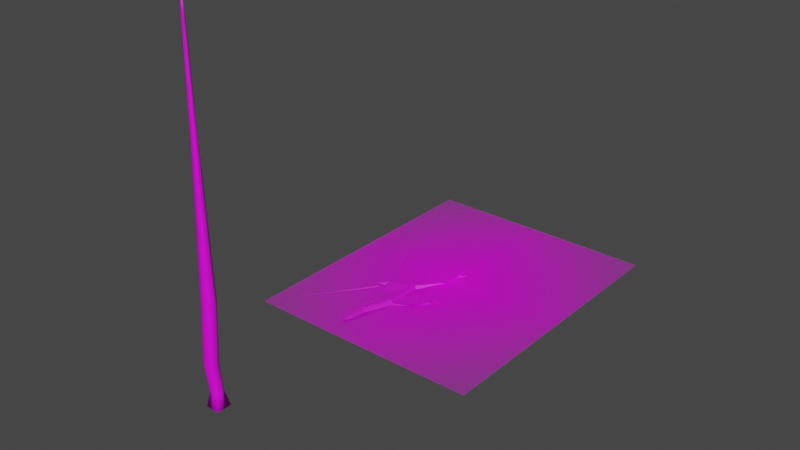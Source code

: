 # Source: Tree_2LOD2.blend  (saved by Blender 3.2.14; exported with 4.5.12 LTS)
import bpy
from mathutils import Matrix  # noqa: F401  (used for matrix-valued properties, if any)

bpy.ops.wm.read_factory_settings(use_empty=True)
scene = bpy.context.scene
scene.name = 'Scene'

# ---- collections
col_collection = bpy.data.collections.new('Collection'); scene.collection.children.link(col_collection)
col_collection_001 = bpy.data.collections.new('Collection.001'); col_collection.children.link(col_collection_001)

# ---- images (referenced by path relative to the original .blend; pixels are not part of the script)
import os
ASSET_DIR = os.environ.get("B2B_ASSET_DIR", "")  # directory of the original .blend (textures are referenced by path, not embedded)
HERE = os.path.dirname(os.path.abspath(__file__))  # packed textures are extracted next to this script under _unpacked/

def load_image(name, relpath, width, height, colorspace="sRGB"):
    """Load a texture the original file referenced (path relative to the .blend, or extracted next to this script)."""
    p = next((c for c in (os.path.join(HERE, relpath), os.path.join(ASSET_DIR, relpath)) if relpath and os.path.exists(c)), "")
    if p:
        img = bpy.data.images.load(p, check_existing=True)
        img.name = name
    else:  # same state as the original file: an image datablock whose file is absent (Cycles renders it pink)
        img = bpy.data.images.new(name, width, height)
        img.source = "FILE"
        img.filepath = "//" + (relpath or name)
    img.colorspace_settings.name = colorspace
    return img
img_branch_tree_2_png = load_image('Branch tree 2.png', 'Branch tree 2.png', 1024, 1024, 'sRGB')
img_untitled = load_image('Untitled', '', 1024, 1024, 'sRGB')

# ---- materials (node trees are filled in below, after node groups)
mat_branch_tree_2 = bpy.data.materials.new('Branch tree 2')
mat_branch_tree_2.surface_render_method = 'BLENDED'
mat_branch_tree_2.blend_method = 'BLEND'
mat_branch_tree_2.use_transparent_shadow = False
mat_material_001 = bpy.data.materials.new('Material.001')
mat_material_001.use_transparent_shadow = False

# ---- material node trees
mat_branch_tree_2.use_nodes = True; mat_branch_tree_2.node_tree.nodes.clear()
_N = mat_branch_tree_2.node_tree.nodes; _L = mat_branch_tree_2.node_tree.links
n0 = _N.new('ShaderNodeOutputMaterial'); n0.name = 'Material Output'; n0.location = (300, 300)
n1 = _N.new('ShaderNodeTexImage'); n1.name = 'Image Texture'; n1.location = (-200, 300)
n1.image = img_branch_tree_2_png
n1.extension = 'CLIP'
n2 = _N.new('ShaderNodeBsdfPrincipled'); n2.name = 'Principled BSDF'; n2.location = (0, 300)
n2.distribution = 'GGX'
n2.subsurface_method = 'RANDOM_WALK_SKIN'
n2.inputs[3].default_value = 1.45
n2.inputs[27].default_value = (0.0, 0.0, 0.0, 1.0)
n2.inputs[28].default_value = 1.0
_L.new(n1.outputs[0], n2.inputs[0])
_L.new(n1.outputs[1], n2.inputs[4])
_L.new(n2.outputs[0], n0.inputs[0])
n0.is_active_output = True
mat_material_001.use_nodes = True; mat_material_001.node_tree.nodes.clear()
_N = mat_material_001.node_tree.nodes; _L = mat_material_001.node_tree.links
n0 = _N.new('ShaderNodeBsdfPrincipled'); n0.name = 'Principled BSDF'; n0.location = (10, 300)
n0.distribution = 'GGX'
n0.subsurface_method = 'RANDOM_WALK_SKIN'
n0.inputs[3].default_value = 1.45
n0.inputs[27].default_value = (0.0, 0.0, 0.0, 1.0)
n0.inputs[28].default_value = 1.0
n1 = _N.new('ShaderNodeOutputMaterial'); n1.name = 'Material Output'; n1.location = (300, 300)
n2 = _N.new('ShaderNodeTexImage'); n2.name = 'Image Texture'; n2.location = (-280, 275)
n2.image = img_untitled
_L.new(n0.outputs[0], n1.inputs[0])
_L.new(n2.outputs[0], n0.inputs[0])
n1.is_active_output = True

# ---- world
world_world = bpy.data.worlds.new('World'); scene.world = world_world
world_world.use_nodes = True; world_world.node_tree.nodes.clear()
_N = world_world.node_tree.nodes; _L = world_world.node_tree.links
n0 = _N.new('ShaderNodeOutputWorld'); n0.name = 'World Output'; n0.location = (300, 300)
n1 = _N.new('ShaderNodeBackground'); n1.name = 'Background'; n1.location = (10, 300)
n1.inputs[0].default_value = (0.05088, 0.05088, 0.05088, 1.0)
_L.new(n1.outputs[0], n0.inputs[0])
n0.is_active_output = True
world_world.color = (0.05088, 0.05088, 0.05088)
world_world.use_sun_shadow = False
world_world.sun_shadow_jitter_overblur = 0.0

# ---- meshes
me_branch_tree_2 = bpy.data.meshes.new('Branch tree 2')
me_branch_tree_2.from_pydata([(-0.8159, -0.2602, -0.007503), (1.584, -0.2602, -0.007503), (-0.8159, 2.665, -0.007503), (1.584, 2.665, -0.007503), (0.03135, 0.1994, 0.0825), (0.09065, 0.3681, 0.0825), (0.1465, 0.4853, 0.0825), (0.131, 0.6999, 0.0525), (0.1395, 0.8627, 0.0525), (0.2191, 0.9589, 0.0525), (0.3329, 1.096, 0.0525), (0.3414, 1.306, 0.0525), (0.3185, 1.522, -0.007503), (0.2968, 1.169, -0.0003722), (0.2942, 1.553, -0.007503), (0.233, 1.905, -0.007503), (0.4041, 1.382, -0.007503), (0.4225, 1.005, -0.0003722), (0.4482, 1.025, -0.0003722), (0.5003, 1.032, -0.0003722), (0.5595, 1.048, -0.0003722), (0.5698, 1.066, -0.0003722), (0.5934, 1.074, -0.0003722), (0.665, 1.183, -0.0003722), (0.7067, 1.126, -0.0003722), (0.7522, 1.233, -0.0003722), (0.00243, 0.2058, 0.0225), (-0.02409, 0.2844, 0.0225), (-0.006926, 0.4352, -0.007503), (-0.05691, 0.5612, 0.004217), (-0.1469, 0.6445, -0.007503), (-0.1957, 0.6896, 0.02955), (-0.1028, 0.6037, -0.007503), (0.05995, 0.78, -0.0003722), (-0.2085, 0.5555, -0.007503), (0.1772, 0.4877, 0.0225), (0.2484, 0.5241, 0.0225), (0.3238, 0.5572, 0.0225), (0.3798, 0.611, 0.0225), (0.4139, 0.7072, 0.0225), (0.4752, 0.7675, 0.0225), (0.5917, 0.7632, -0.007503), (0.6679, 0.8127, -0.007503), (0.756, 0.8122, -0.007503), (0.7737, 0.9085, -0.007503), (0.842, 0.9584, -0.007503), (0.9388, 0.9562, -0.007503), (0.9597, 1.024, -0.007503), (1.025, 1.12, -0.007503), (0.7334, 0.9247, -0.0003722), (1.024, 1.245, -0.007503), (1.161, 1.4, -0.007503), (0.9415, 1.065, -0.007503), (0.9485, 1.24, -0.007503), (0.7129, 1.006, -0.0003722), (1.062, 0.9086, -0.007503), (1.11, 0.8464, -0.007503), (0.9859, 0.8543, -0.007503), (1.124, 0.8137, -0.007503), (0.7961, 0.811, -0.0003722), (1.201, 0.7703, -0.007503), (0.2665, 0.8253, -0.0003722), (0.5483, 0.8688, -0.0003722), (-0.1034, 0.7484, -0.03283), (0.1996, 2.243, -0.007503), (0.1811, 0.4674, -0.007503), (-3.332e-05, -0.01501, 0.0825), (-0.0351, -0.02017, -0.007503), (0.03506, -0.00984, -0.007503), (0.06314, 0.1968, -0.007503), (0.1046, 0.6804, -0.007503), (-0.1529, 0.65, 0.02955), (0.00295, 0.2057, 0.0225), (0.006937, 0.2177, -0.007503), (-0.01197, 0.2916, -0.007503), (0.004377, 0.4311, -0.007503), (0.009999, 0.2218, -0.007503), (0.07098, 0.3901, -0.007503), (0.1162, 0.4959, -0.007503), (-0.1012, 0.6201, 0.02955), (0.1197, 0.8644, -0.007503), (-0.00141, 0.1926, -0.007503), (-0.0389, 0.2793, -0.007503), (-0.02647, 0.437, 0.01622), (-0.06919, 0.5507, 0.01622), (-0.1073, 0.5928, -0.007503), (0.3605, 1.304, -0.007503), (0.1616, 0.9213, -0.01202), (0.201, 0.9745, -0.0128), (0.31, 1.1, -0.008788), (0.3205, 1.317, -0.007781), (0.1604, 0.5226, 0.01898), (0.1524, 0.7012, -0.007503), (0.163, 0.8496, -0.007503), (0.227, 0.9376, -0.007503), (0.3518, 1.082, -0.007503), (0.3055, 1.539, -0.007503), (0.3011, 1.54, -0.007503), (0.3488, 1.347, -0.007503), (0.3339, 1.516, -0.007503), (0.3309, 1.73, -0.007503), (0.3974, 1.396, -0.007503), (0.4086, 1.362, -0.007503), (0.6042, 0.7503, -0.007503), (0.6695, 0.8341, -0.007503), (0.5842, 0.7817, -0.007503), (0.4697, 0.7918, -0.007503), (0.4044, 0.7173, -0.007503), (0.3623, 0.6198, -0.007503), (0.3245, 0.5817, -0.007503), (0.247, 0.5517, -0.007503), (0.253, 0.4974, -0.007503), (0.3343, 0.5249, -0.007503), (0.3989, 0.5929, -0.007503), (0.4247, 0.6832, -0.007503), (0.4821, 0.7387, -0.007503), (0.5913, 0.7428, -0.007503), (0.6704, 0.7884, -0.007503), (5.96e-08, -0.2602, -0.007503), (2.98e-08, -4.563e-08, -3.586e-08)], [], [(30, 32, 29, 79, 71), (31, 0, 34, 30, 71), (2, 97, 12, 96, 14, 15, 64), (64, 15, 14, 96, 100, 99, 98, 101, 50, 51, 3, 2), (3, 51, 50, 48, 58, 60, 1), (60, 58, 57, 46, 45, 44, 43, 117, 103, 1), (42, 43, 104, 105, 106, 107, 108, 109, 110, 91, 6, 35, 36, 37, 38, 39, 40, 41), (40, 39, 38, 37, 36, 35, 6, 65, 111, 112, 113, 114, 115, 116, 103, 41), (7, 8, 80, 70), (7, 70, 78, 6), (52, 46, 47, 48, 50, 53), (47, 46, 55, 56, 58, 48), (56, 55, 46, 57, 58), (11, 86, 102, 53, 16), (5, 4, 66, 68, 69, 65, 6), (34, 67, 81, 82, 83, 84, 85, 30), (6, 78, 77, 76, 73, 72, 4, 5), (72, 73, 74, 75, 29, 28, 27, 26), (29, 75, 74, 73, 76, 77, 78, 70), (71, 79, 29, 63, 87, 88, 89, 90, 97, 2, 0, 31), (70, 80, 87, 63, 29), (30, 85, 84, 83, 82, 81, 72, 26, 27, 28, 29, 32), (72, 81, 67, 66, 4), (65, 69, 68, 119, 118, 1), (87, 80, 8, 9), (11, 90, 89, 88, 87, 9, 10), (6, 91, 92, 93, 94, 95, 86, 11, 10, 9, 8, 7), (50, 101, 98, 99, 100, 96, 12, 11, 16, 53), (97, 90, 11, 12), (53, 102, 86), (91, 110, 109, 108, 107, 106, 105, 104, 43, 44, 45, 46, 52, 53, 86, 95, 94, 93, 92), (103, 116, 115, 114, 113, 112, 111, 65, 1), (103, 117, 43, 42, 41), (67, 119, 66), (118, 119, 67, 34, 0), (66, 119, 68)])
_uv = me_branch_tree_2.uv_layers.new(name='UVMap')
_uv.uv.foreach_set('vector', [0.2787, 0.3093, 0.2971, 0.2953, 0.3162, 0.2808, 0.2978, 0.301, 0.2762, 0.3112, 0.2584, 0.3247, 0.0, 0.0, 0.2531, 0.2789, 0.2787, 0.3093, 0.2762, 0.3112, 0.0, 1.0, 0.4654, 0.6155, 0.4727, 0.6094, 0.4672, 0.615, 0.4625, 0.6198, 0.437, 0.7402, 0.4231, 0.8557, 0.4231, 0.8557, 0.437, 0.7402, 0.4625, 0.6198, 0.4672, 0.615, 0.4778, 0.6805, 0.4791, 0.6072, 0.4853, 0.5495, 0.5055, 0.5662, 0.7666, 0.5146, 0.8235, 0.5676, 1.0, 1.0, 0.0, 1.0, 1.0, 1.0, 0.8235, 0.5676, 0.7666, 0.5146, 0.7669, 0.472, 0.8084, 0.3671, 0.8402, 0.3523, 1.0, 0.0, 0.8402, 0.3523, 0.8084, 0.3671, 0.7508, 0.381, 0.7311, 0.4158, 0.6908, 0.4166, 0.6623, 0.3995, 0.6549, 0.3666, 0.6193, 0.3585, 0.5917, 0.3454, 1.0, 0.0, 0.6183, 0.3668, 0.6549, 0.3666, 0.6189, 0.3741, 0.5834, 0.3562, 0.5356, 0.3596, 0.5084, 0.3342, 0.4909, 0.3009, 0.4752, 0.2878, 0.4429, 0.2776, 0.4069, 0.2677, 0.401, 0.2549, 0.4138, 0.2557, 0.4434, 0.2681, 0.4749, 0.2794, 0.4982, 0.2979, 0.5124, 0.3307, 0.5379, 0.3514, 0.5865, 0.3499, 0.5379, 0.3514, 0.5124, 0.3307, 0.4982, 0.2979, 0.4749, 0.2794, 0.4434, 0.2681, 0.4138, 0.2557, 0.401, 0.2549, 0.4154, 0.2487, 0.4454, 0.259, 0.4792, 0.2684, 0.5062, 0.2916, 0.5169, 0.3225, 0.5408, 0.3415, 0.5863, 0.3429, 0.5917, 0.3454, 0.5865, 0.3499, 0.3945, 0.3282, 0.3981, 0.3839, 0.3898, 0.3845, 0.3835, 0.3216, 0.3945, 0.3282, 0.3835, 0.3216, 0.3884, 0.2585, 0.401, 0.2549, 0.7322, 0.4532, 0.7311, 0.4158, 0.7398, 0.4392, 0.7669, 0.472, 0.7666, 0.5146, 0.7352, 0.513, 0.7398, 0.4392, 0.7311, 0.4158, 0.7826, 0.3996, 0.8026, 0.3783, 0.8084, 0.3671, 0.7669, 0.472, 0.8026, 0.3783, 0.7826, 0.3996, 0.7311, 0.4158, 0.7508, 0.381, 0.8084, 0.3671, 0.4822, 0.5353, 0.4902, 0.5346, 0.5102, 0.5546, 0.7352, 0.513, 0.5083, 0.5616, 0.3777, 0.2148, 0.353, 0.1571, 0.3399, 0.08382, 0.3546, 0.08559, 0.3663, 0.1562, 0.4154, 0.2487, 0.401, 0.2549, 0.2531, 0.2789, 0.3253, 0.08206, 0.3394, 0.1548, 0.3237, 0.1844, 0.3289, 0.2383, 0.3111, 0.2772, 0.2953, 0.2916, 0.2787, 0.3093, 0.401, 0.2549, 0.3884, 0.2585, 0.3695, 0.2223, 0.3441, 0.1648, 0.3428, 0.1634, 0.3412, 0.1593, 0.353, 0.1571, 0.3777, 0.2148, 0.3412, 0.1593, 0.3428, 0.1634, 0.335, 0.1886, 0.3418, 0.2363, 0.3162, 0.2808, 0.3371, 0.2377, 0.3299, 0.1862, 0.341, 0.1593, 0.3162, 0.2808, 0.3418, 0.2363, 0.335, 0.1886, 0.3428, 0.1634, 0.3441, 0.1648, 0.3695, 0.2223, 0.3884, 0.2585, 0.3835, 0.3216, 0.2762, 0.3112, 0.2978, 0.301, 0.3162, 0.2808, 0.2969, 0.3448, 0.4073, 0.4039, 0.4237, 0.4221, 0.4691, 0.4649, 0.4735, 0.5391, 0.4654, 0.6155, 0.0, 1.0, 0.0, 0.0, 0.2584, 0.3247, 0.3835, 0.3216, 0.3898, 0.3845, 0.4073, 0.4039, 0.2969, 0.3448, 0.3162, 0.2808, 0.2787, 0.3093, 0.2953, 0.2916, 0.3111, 0.2772, 0.3289, 0.2383, 0.3237, 0.1844, 0.3394, 0.1548, 0.3412, 0.1593, 0.341, 0.1593, 0.3299, 0.1862, 0.3371, 0.2377, 0.3162, 0.2808, 0.2971, 0.2953, 0.3412, 0.1593, 0.3394, 0.1548, 0.3253, 0.08206, 0.3399, 0.08382, 0.353, 0.1571, 0.4154, 0.2487, 0.3663, 0.1562, 0.3546, 0.08559, 0.3399, 0.08382, 0.3399, 0.0, 1.0, 0.0, 0.4073, 0.4039, 0.3898, 0.3845, 0.3981, 0.3839, 0.4312, 0.4168, 0.4822, 0.5353, 0.4735, 0.5391, 0.4691, 0.4649, 0.4237, 0.4221, 0.4073, 0.4039, 0.4312, 0.4168, 0.4786, 0.4638, 0.401, 0.2549, 0.4069, 0.2677, 0.4035, 0.3287, 0.4079, 0.3794, 0.4345, 0.4095, 0.4866, 0.459, 0.4902, 0.5346, 0.4822, 0.5353, 0.4786, 0.4638, 0.4312, 0.4168, 0.3981, 0.3839, 0.3945, 0.3282, 0.7666, 0.5146, 0.5055, 0.5662, 0.4853, 0.5495, 0.4791, 0.6072, 0.4778, 0.6805, 0.4672, 0.615, 0.4727, 0.6094, 0.4822, 0.5353, 0.5083, 0.5616, 0.7352, 0.513, 0.4654, 0.6155, 0.4735, 0.5391, 0.4822, 0.5353, 0.4727, 0.6094, 0.7352, 0.513, 0.5102, 0.5546, 0.4902, 0.5346, 0.4069, 0.2677, 0.4429, 0.2776, 0.4752, 0.2878, 0.4909, 0.3009, 0.5084, 0.3342, 0.5356, 0.3596, 0.5834, 0.3562, 0.6189, 0.3741, 0.6549, 0.3666, 0.6623, 0.3995, 0.6908, 0.4166, 0.7311, 0.4158, 0.7322, 0.4532, 0.7352, 0.513, 0.4902, 0.5346, 0.4866, 0.459, 0.4345, 0.4095, 0.4079, 0.3794, 0.4035, 0.3287, 0.5917, 0.3454, 0.5863, 0.3429, 0.5408, 0.3415, 0.5169, 0.3225, 0.5062, 0.2916, 0.4792, 0.2684, 0.4454, 0.259, 0.4154, 0.2487, 1.0, 0.0, 0.5917, 0.3454, 0.6193, 0.3585, 0.6549, 0.3666, 0.6183, 0.3668, 0.5865, 0.3499, 0.3253, 0.08206, 0.3399, 0.08382, 0.3399, 0.08382, 0.3399, 0.0, 0.3399, 0.08382, 0.3253, 0.08206, 0.2531, 0.2789, 0.0, 0.0, 0.3399, 0.08382, 0.3399, 0.08382, 0.3546, 0.08559])
me_branch_tree_2.materials.append(mat_branch_tree_2)
me_branch_tree_2.update()
me_cube_002 = bpy.data.meshes.new('Cube.002')
me_cube_002.from_pydata([(-0.2, -0.2, -0.2), (-0.1125, -0.1125, 0.2), (-0.2, 0.2, -0.2), (-0.1125, 0.1125, 0.2), (0.2, -0.2, -0.2), (0.1125, -0.1125, 0.2), (0.2, 0.2, -0.2), (0.1125, 0.1125, 0.2), (-0.2, 0.0, -0.2), (-0.15, 0.0, 0.2), (0.2, 0.0, -0.2), (0.15, 0.0, 0.2), (0.0, 0.2, -0.2), (0.0, 0.15, 0.2), (0.0, -0.2, -0.2), (0.0, -0.15, 0.2), (0.0, 0.0, -0.2), (-0.1928, -0.1, 1.0), (-0.1494, 0.05385, 1.001), (0.0, 0.08953, 1.0), (0.137, 0.0125, 1.0), (0.1642, -0.1, 1.0), (0.1421, -0.2125, 1.0), (0.0, -0.25, 1.0), (-0.1347, -0.2125, 1.0), (-0.15, 0.0, 2.3), (-0.1125, 0.1125, 2.3), (0.0, 0.15, 2.3), (0.1125, 0.1125, 2.3), (0.1687, 0.0, 2.3), (0.1125, -0.1326, 2.3), (0.0, -0.1807, 2.3), (-0.1297, -0.1351, 2.3), (-0.15, 0.0, 3.3), (-0.1125, 0.1125, 3.3), (0.0, 0.15, 3.3), (0.1125, 0.1125, 3.3), (0.15, 0.0, 3.3), (0.1125, -0.1125, 3.3), (0.0, -0.15, 3.3), (-0.1125, -0.1125, 3.3), (-0.1125, 5.96e-08, 4.8), (-0.08438, 0.08438, 4.8), (0.0, 0.1125, 4.8), (0.08438, 0.08438, 4.8), (0.1125, 5.96e-08, 4.8), (0.08438, -0.08437, 4.8), (0.0, -0.1125, 4.8), (-0.08438, -0.08437, 4.8), (-0.08438, 1.043e-07, 5.8), (-0.06328, 0.06328, 5.8), (0.0, 0.08438, 5.8), (0.06328, 0.06328, 5.8), (0.08438, 1.043e-07, 5.8), (0.06328, -0.06328, 5.8), (0.0, -0.08437, 5.8), (-0.06328, -0.06328, 5.8), (-0.06328, 7.823e-08, 6.8), (-0.04746, 0.04746, 6.8), (-2.07e-10, 0.06328, 6.8), (0.04746, 0.04746, 6.8), (0.06328, 7.823e-08, 6.8), (0.04746, -0.04746, 6.8), (-2.07e-10, -0.06328, 6.8), (-0.04746, -0.04746, 6.8), (-0.04746, 1.183e-07, 7.8), (-0.0356, 0.0356, 7.8), (-1.61e-10, 0.04746, 7.8), (0.0356, 0.0356, 7.8), (0.04746, 1.183e-07, 7.8), (0.0356, -0.0356, 7.8), (-1.61e-10, -0.04746, 7.8), (-0.0356, -0.0356, 7.8), (-0.0356, 1.483e-07, 8.8), (-0.0267, 0.0267, 8.8), (-1.252e-10, 0.0356, 8.8), (0.0267, 0.0267, 8.8), (0.0356, 1.483e-07, 8.8), (0.0267, -0.0267, 8.8), (-1.252e-10, -0.0356, 8.8), (-0.0267, -0.0267, 8.8), (-0.00345, 2.301e-07, 9.8), (-0.002587, 0.002472, 9.8), (-2.47e-11, 0.003296, 9.8), (0.002587, 0.002472, 9.8), (0.00345, 2.301e-07, 9.8), (0.002587, -0.002472, 9.8), (-2.47e-11, -0.003296, 9.8), (-0.002587, -0.002472, 9.8), (-2.47e-11, 2.301e-07, 9.8)], [], [(8, 9, 3, 2), (12, 13, 7, 6), (10, 11, 5, 4), (14, 15, 1, 0), (16, 10, 4, 14), (11, 7, 20, 21), (5, 11, 21, 22), (12, 6, 10, 16), (6, 7, 11, 10), (0, 1, 9, 8), (2, 12, 16, 8), (13, 3, 18, 19), (15, 5, 22, 23), (8, 16, 14, 0), (4, 5, 15, 14), (2, 3, 13, 12), (22, 21, 29, 30), (17, 24, 32, 25), (23, 22, 30, 31), (20, 19, 27, 28), (9, 1, 24, 17), (3, 9, 17, 18), (1, 15, 23, 24), (7, 13, 19, 20), (32, 31, 39, 40), (29, 28, 36, 37), (27, 26, 34, 35), (26, 25, 33, 34), (18, 17, 25, 26), (19, 18, 26, 27), (21, 20, 28, 29), (24, 23, 31, 32), (38, 37, 45, 46), (33, 40, 48, 41), (39, 38, 46, 47), (36, 35, 43, 44), (28, 27, 35, 36), (31, 30, 38, 39), (25, 32, 40, 33), (30, 29, 37, 38), (45, 44, 52, 53), (43, 42, 50, 51), (42, 41, 49, 50), (46, 45, 53, 54), (34, 33, 41, 42), (35, 34, 42, 43), (37, 36, 44, 45), (40, 39, 47, 48), (51, 50, 58, 59), (50, 49, 57, 58), (54, 53, 61, 62), (49, 56, 64, 57), (48, 47, 55, 56), (44, 43, 51, 52), (47, 46, 54, 55), (41, 48, 56, 49), (62, 61, 69, 70), (57, 64, 72, 65), (63, 62, 70, 71), (60, 59, 67, 68), (53, 52, 60, 61), (56, 55, 63, 64), (52, 51, 59, 60), (55, 54, 62, 63), (68, 67, 75, 76), (72, 71, 79, 80), (69, 68, 76, 77), (67, 66, 74, 75), (58, 57, 65, 66), (59, 58, 66, 67), (61, 60, 68, 69), (64, 63, 71, 72), (78, 77, 85, 86), (73, 80, 88, 81), (79, 78, 86, 87), (76, 75, 83, 84), (71, 70, 78, 79), (65, 72, 80, 73), (70, 69, 77, 78), (66, 65, 73, 74), (89, 81, 88, 87), (83, 82, 81, 89), (84, 83, 89, 85), (85, 89, 87, 86), (74, 73, 81, 82), (75, 74, 82, 83), (77, 76, 84, 85), (80, 79, 87, 88)])
me_cube_002.polygons.foreach_set('use_smooth', [True] * 88)
_uv = me_cube_002.uv_layers.new(name='UVMap')
_uv.uv.foreach_set('vector', [0.7704, -3.329, 0.7711, -3.014, 0.6642, -3.015, 0.6505, -3.329, 0.5369, -3.331, 0.5486, -3.016, 0.3906, -3.017, 0.3679, -3.333, 0.187, -3.332, 0.1833, -3.017, 0.0001511, -3.016, 0.02589, -3.332, 0.9937, -3.33, 0.9839, -3.015, 0.8752, -3.014, 0.8845, -3.328, 0.7968, -3.331, 1.308, -3.332, 1.147, -3.332, 0.9937, -3.33, 0.1833, -3.017, 0.3906, -3.017, 0.2134, -2.386, 0.07193, -2.386, 0.0001511, -3.016, 0.1833, -3.017, 0.07193, -2.386, -0.003863, -2.386, 0.5369, -3.331, 0.3679, -3.333, 1.308, -3.332, 0.7968, -3.331, 0.3679, -3.333, 0.3906, -3.017, 0.1833, -3.017, 0.187, -3.332, 0.8845, -3.328, 0.8752, -3.014, 0.7711, -3.014, 0.7704, -3.329, 0.6505, -3.329, 0.5369, -3.331, 0.7968, -3.331, 0.7704, -3.329, 0.5486, -3.016, 0.6642, -3.015, 0.7197, -2.383, 0.5701, -2.385, 0.9839, -3.015, 1.121, -3.016, 1.117, -2.386, 1.012, -2.384, 0.7704, -3.329, 0.7968, -3.331, 0.9937, -3.33, 0.8845, -3.328, 1.147, -3.332, 1.121, -3.016, 0.9839, -3.015, 0.9937, -3.33, 0.6505, -3.329, 0.6642, -3.015, 0.5486, -3.016, 0.5369, -3.331, -0.003863, -2.386, 0.07193, -2.386, 0.2007, -1.362, 0.0219, -1.361, 0.8377, -2.383, 0.9203, -2.383, 0.8892, -1.359, 0.7633, -1.359, 1.012, -2.384, 1.117, -2.386, 1.143, -1.361, 1.015, -1.36, 0.2134, -2.386, 0.5701, -2.385, 0.5156, -1.361, 0.3668, -1.362, 0.7711, -3.014, 0.8752, -3.014, 0.9203, -2.383, 0.8377, -2.383, 0.6642, -3.015, 0.7711, -3.014, 0.8377, -2.383, 0.7197, -2.383, 0.8752, -3.014, 0.9839, -3.015, 1.012, -2.384, 0.9203, -2.383, 0.3906, -3.017, 0.5486, -3.016, 0.5701, -2.385, 0.2134, -2.386, 0.8892, -1.359, 1.015, -1.36, 1.024, -0.572, 0.8882, -0.571, 0.2007, -1.362, 0.3668, -1.362, 0.358, -0.574, 0.2064, -0.574, 0.5156, -1.361, 0.6428, -1.36, 0.6312, -0.5717, 0.5004, -0.573, 0.6428, -1.36, 0.7633, -1.359, 0.7587, -0.571, 0.6312, -0.5717, 0.7197, -2.383, 0.8377, -2.383, 0.7633, -1.359, 0.6428, -1.36, 0.5701, -2.385, 0.7197, -2.383, 0.6428, -1.36, 0.5156, -1.361, 0.07193, -2.386, 0.2134, -2.386, 0.3668, -1.362, 0.2007, -1.362, 0.9203, -2.383, 1.012, -2.384, 1.015, -1.36, 0.8892, -1.359, 0.05097, -0.5732, 0.2064, -0.574, 0.2171, 0.6084, 0.07596, 0.609, 0.7587, -0.571, 0.8882, -0.571, 0.8948, 0.6107, 0.7462, 0.6106, 1.024, -0.572, 1.172, -0.5732, 1.197, 0.609, 1.048, 0.6099, 0.358, -0.574, 0.5004, -0.573, 0.4776, 0.6092, 0.3487, 0.6084, 0.3668, -1.362, 0.5156, -1.361, 0.5004, -0.573, 0.358, -0.574, 1.015, -1.36, 1.143, -1.361, 1.172, -0.5732, 1.024, -0.572, 0.7633, -1.359, 0.8892, -1.359, 0.8882, -0.571, 0.7587, -0.571, 0.0219, -1.361, 0.2007, -1.362, 0.2064, -0.574, 0.05097, -0.5732, 0.2171, 0.6084, 0.3487, 0.6084, 0.3403, 1.397, 0.227, 1.397, 0.4776, 0.6092, 0.609, 0.6101, 0.5804, 1.398, 0.454, 1.397, 0.609, 0.6101, 0.7462, 0.6106, 0.7259, 1.398, 0.5804, 1.398, 0.07596, 0.609, 0.2171, 0.6084, 0.227, 1.397, 0.1026, 1.397, 0.6312, -0.5717, 0.7587, -0.571, 0.7462, 0.6106, 0.609, 0.6101, 0.5004, -0.573, 0.6312, -0.5717, 0.609, 0.6101, 0.4776, 0.6092, 0.2064, -0.574, 0.358, -0.574, 0.3487, 0.6084, 0.2171, 0.6084, 0.8882, -0.571, 1.024, -0.572, 1.048, 0.6099, 0.8948, 0.6107, 0.454, 1.397, 0.5804, 1.398, 0.5326, 2.186, 0.4228, 2.185, 0.5804, 1.398, 0.7259, 1.398, 0.6754, 2.186, 0.5326, 2.186, 0.1026, 1.397, 0.227, 1.397, 0.2375, 2.185, 0.1367, 2.185, 0.7259, 1.398, 0.9052, 1.398, 0.938, 2.186, 0.6754, 2.186, 0.8948, 0.6107, 1.048, 0.6099, 1.082, 1.398, 0.9052, 1.398, 0.3487, 0.6084, 0.4776, 0.6092, 0.454, 1.397, 0.3403, 1.397, -0.07315, 0.6099, 0.07596, 0.609, 0.1026, 1.397, -0.0393, 1.398, 0.7462, 0.6106, 0.8948, 0.6107, 0.9052, 1.398, 0.7259, 1.398, 0.1367, 2.185, 0.2375, 2.185, 0.2471, 2.973, 0.1724, 2.973, 0.6754, 2.186, 0.938, 2.186, 1.112, 2.974, 0.5325, 2.974, 0.02201, 2.186, 0.1367, 2.185, 0.1724, 2.973, 0.1051, 2.974, 0.3298, 2.185, 0.4228, 2.185, 0.3883, 2.973, 0.3184, 2.973, 0.227, 1.397, 0.3403, 1.397, 0.3298, 2.185, 0.2375, 2.185, 0.9052, 1.398, 1.082, 1.398, 1.143, 2.186, 0.938, 2.186, 0.3403, 1.397, 0.454, 1.397, 0.4228, 2.185, 0.3298, 2.185, -0.0393, 1.398, 0.1026, 1.397, 0.1367, 2.185, 0.02201, 2.186, 0.3184, 2.973, 0.3883, 2.973, 0.3564, 3.761, 0.3075, 3.761, -0.008937, 2.974, 0.1051, 2.974, 0.174, 3.762, 0.2052, 3.762, 0.2471, 2.973, 0.3184, 2.973, 0.3075, 3.761, 0.2547, 3.761, 0.3883, 2.973, 0.4662, 2.974, 0.4001, 3.762, 0.3564, 3.761, 0.5326, 2.186, 0.6754, 2.186, 0.5325, 2.974, 0.4662, 2.974, 0.4228, 2.185, 0.5326, 2.186, 0.4662, 2.974, 0.3883, 2.973, 0.2375, 2.185, 0.3298, 2.185, 0.3184, 2.973, 0.2471, 2.973, 0.938, 2.186, 1.143, 2.186, 1.226, 2.974, 1.112, 2.974, 0.2029, 3.761, 0.2547, 3.761, 0.2779, 4.55, 0.2733, 4.55, 0.3788, 3.762, 0.2052, 3.762, 0.2785, 4.55, 0.2851, 4.55, 0.174, 3.762, 0.2029, 3.761, 0.2733, 4.55, 0.274, 4.55, 0.3075, 3.761, 0.3564, 3.761, 0.2885, 4.55, 0.284, 4.55, 0.1051, 2.974, 0.1724, 2.973, 0.2029, 3.761, 0.174, 3.762, 0.5325, 2.974, -0.008937, 2.974, 0.2052, 3.762, 0.3788, 3.762, 0.1724, 2.973, 0.2471, 2.973, 0.2547, 3.761, 0.2029, 3.761, 0.4662, 2.974, 0.5325, 2.974, 0.3788, 3.762, 0.4001, 3.762, 0.2814, 4.55, 0.2851, 4.55, 0.2785, 4.55, 0.274, 4.55, 0.2885, 4.55, 0.2897, 4.55, 0.2851, 4.55, 0.2814, 4.55, 0.284, 4.55, 0.2885, 4.55, 0.2814, 4.55, 0.2779, 4.55, 0.2779, 4.55, 0.2814, 4.55, 0.274, 4.55, 0.2733, 4.55, 0.4001, 3.762, 0.3788, 3.762, 0.2851, 4.55, 0.2897, 4.55, 0.3564, 3.761, 0.4001, 3.762, 0.2897, 4.55, 0.2885, 4.55, 0.2547, 3.761, 0.3075, 3.761, 0.284, 4.55, 0.2779, 4.55, 0.2052, 3.762, 0.174, 3.762, 0.274, 4.55, 0.2785, 4.55])
me_cube_002.materials.append(mat_material_001)
me_cube_002.update()

# ---- objects
ob_branch_tree_2 = bpy.data.objects.new('Branch tree 2', me_branch_tree_2)
ob_cube_001 = bpy.data.objects.new('Cube.001', me_cube_002)

# ---- transforms, parenting, visibility, modifiers, constraints
ob_branch_tree_2.location = (4.309, 2.719, 3.98)
ob_branch_tree_2.scale = (2.0, 2.0, 1.0)
_m = ob_branch_tree_2.modifiers.new('Mirror', 'MIRROR')
_m.use_axis = (False, False, True)
ob_cube_001.location = (0.0, 3.0, 0.0)
_vg = ob_cube_001.vertex_groups.new(name='Group')
_m = ob_cube_001.modifiers.new('ParticleSystem', 'PARTICLE_SYSTEM')
_m = ob_cube_001.modifiers.new('Decimate', 'DECIMATE')
_m.ratio = 0.5

# ---- collection membership
col_collection_001.objects.link(ob_branch_tree_2)
col_collection_001.objects.link(ob_cube_001)

# ---- scene / render settings (as saved in the file)
scene.frame_start = 1; scene.frame_end = 250; scene.frame_set(1)
scene.render.engine = 'BLENDER_EEVEE_NEXT'
scene.cycles.sampling_pattern = 'TABULATED_SOBOL'
scene.cycles.use_light_tree = False
scene.view_settings.view_transform = 'Filmic'
bpy.context.view_layer.update()

# ---- added for rendering (the .blend has no active camera and no usable light): camera, sun
cam_auto = bpy.data.cameras.new('AutoCamera')
cam_auto.lens = 50.0
cam_auto.sensor_width = 36.0
cam_auto.clip_end = 1000.0
ob_auto_camera = bpy.data.objects.new('AutoCamera', cam_auto)
scene.collection.objects.link(ob_auto_camera)
ob_auto_camera.location = (16.4982, -10.3073, 15.0875)
ob_auto_camera.rotation_euler = (1.09748, -7.21219e-08, 0.694738)
scene.camera = ob_auto_camera
light_auto_sun = bpy.data.lights.new('AutoSun', 'SUN')
light_auto_sun.energy = 3.0
light_auto_sun.angle = 0.0523599
ob_auto_sun = bpy.data.objects.new('AutoSun', light_auto_sun)
scene.collection.objects.link(ob_auto_sun)
ob_auto_sun.rotation_euler = (0.872665, 0.174533, 0.523599)
bpy.context.view_layer.update()
